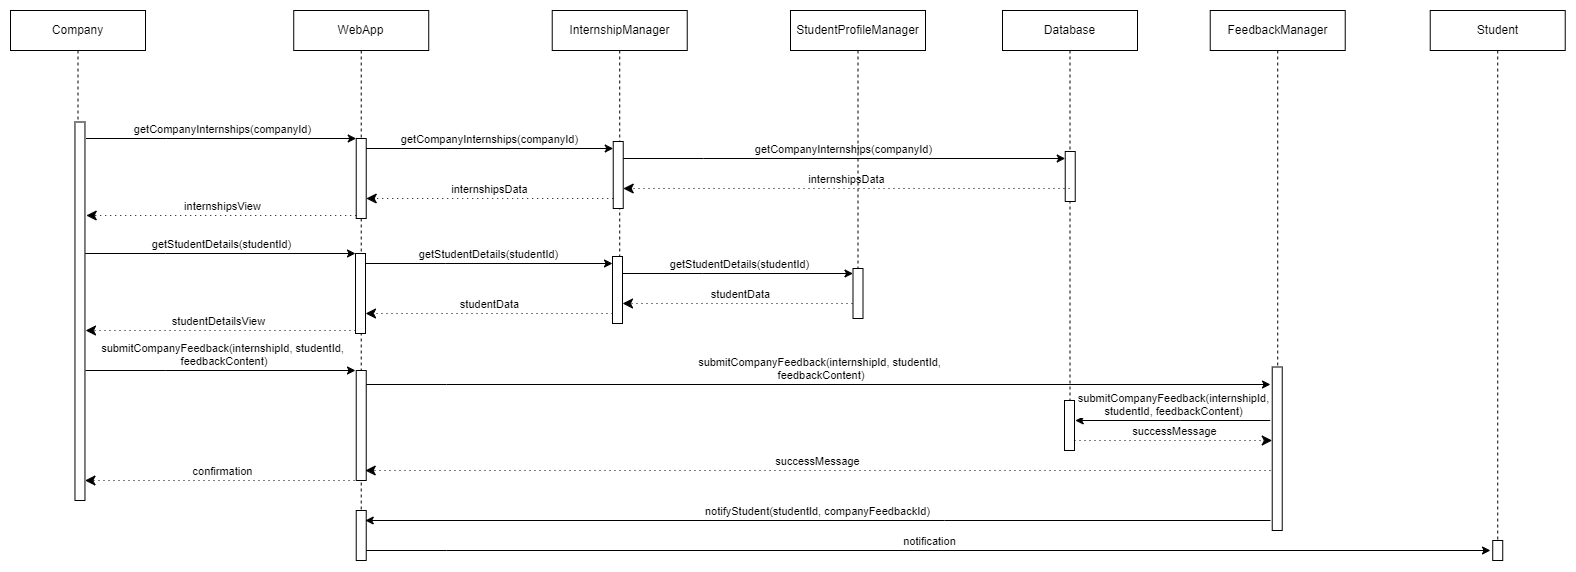

The diagram above was exported from draw.io. Its source (the exported page's mxGraphModel, read from the mxfile embedded in the PNG):
<mxGraphModel dx="1846" dy="-1437" grid="1" gridSize="10" guides="1" tooltips="1" connect="1" arrows="1" fold="1" page="1" pageScale="1" pageWidth="827" pageHeight="1169" math="0" shadow="0">
  <root>
    <mxCell id="0" />
    <mxCell id="1" parent="0" />
    <mxCell id="ftCdyeyxGnlMgfwHwcsS-282" value="Database" style="shape=umlLifeline;perimeter=lifelinePerimeter;whiteSpace=wrap;html=1;container=0;dropTarget=0;collapsible=0;recursiveResize=0;outlineConnect=0;portConstraint=eastwest;newEdgeStyle={&quot;edgeStyle&quot;:&quot;elbowEdgeStyle&quot;,&quot;elbow&quot;:&quot;vertical&quot;,&quot;curved&quot;:0,&quot;rounded&quot;:0};" vertex="1" parent="1">
      <mxGeometry x="3082" y="4570" width="135" height="440" as="geometry" />
    </mxCell>
    <mxCell id="ftCdyeyxGnlMgfwHwcsS-283" value="" style="html=1;points=[];perimeter=orthogonalPerimeter;outlineConnect=0;targetShapes=umlLifeline;portConstraint=eastwest;newEdgeStyle={&quot;edgeStyle&quot;:&quot;elbowEdgeStyle&quot;,&quot;elbow&quot;:&quot;vertical&quot;,&quot;curved&quot;:0,&quot;rounded&quot;:0};" vertex="1" parent="ftCdyeyxGnlMgfwHwcsS-282">
      <mxGeometry x="62" y="390" width="10" height="50" as="geometry" />
    </mxCell>
    <mxCell id="ftCdyeyxGnlMgfwHwcsS-284" value="InternshipManager" style="shape=umlLifeline;perimeter=lifelinePerimeter;whiteSpace=wrap;html=1;container=0;dropTarget=0;collapsible=0;recursiveResize=0;outlineConnect=0;portConstraint=eastwest;newEdgeStyle={&quot;edgeStyle&quot;:&quot;elbowEdgeStyle&quot;,&quot;elbow&quot;:&quot;vertical&quot;,&quot;curved&quot;:0,&quot;rounded&quot;:0};" vertex="1" parent="1">
      <mxGeometry x="2631.73" y="4570" width="135" height="310" as="geometry" />
    </mxCell>
    <mxCell id="ftCdyeyxGnlMgfwHwcsS-285" value="WebApp" style="shape=umlLifeline;perimeter=lifelinePerimeter;whiteSpace=wrap;html=1;container=0;dropTarget=0;collapsible=0;recursiveResize=0;outlineConnect=0;portConstraint=eastwest;newEdgeStyle={&quot;edgeStyle&quot;:&quot;elbowEdgeStyle&quot;,&quot;elbow&quot;:&quot;vertical&quot;,&quot;curved&quot;:0,&quot;rounded&quot;:0};" vertex="1" parent="1">
      <mxGeometry x="2373.23" y="4570" width="135" height="530" as="geometry" />
    </mxCell>
    <mxCell id="ftCdyeyxGnlMgfwHwcsS-286" value="" style="html=1;points=[];perimeter=orthogonalPerimeter;outlineConnect=0;targetShapes=umlLifeline;portConstraint=eastwest;newEdgeStyle={&quot;edgeStyle&quot;:&quot;elbowEdgeStyle&quot;,&quot;elbow&quot;:&quot;vertical&quot;,&quot;curved&quot;:0,&quot;rounded&quot;:0};" vertex="1" parent="ftCdyeyxGnlMgfwHwcsS-285">
      <mxGeometry x="62.5" y="360" width="10" height="110" as="geometry" />
    </mxCell>
    <mxCell id="ftCdyeyxGnlMgfwHwcsS-287" value="" style="html=1;points=[];perimeter=orthogonalPerimeter;outlineConnect=0;targetShapes=umlLifeline;portConstraint=eastwest;newEdgeStyle={&quot;edgeStyle&quot;:&quot;elbowEdgeStyle&quot;,&quot;elbow&quot;:&quot;vertical&quot;,&quot;curved&quot;:0,&quot;rounded&quot;:0};" vertex="1" parent="ftCdyeyxGnlMgfwHwcsS-285">
      <mxGeometry x="62.5" y="500" width="10" height="50" as="geometry" />
    </mxCell>
    <mxCell id="ftCdyeyxGnlMgfwHwcsS-288" value="" style="html=1;points=[];perimeter=orthogonalPerimeter;outlineConnect=0;targetShapes=umlLifeline;portConstraint=eastwest;newEdgeStyle={&quot;edgeStyle&quot;:&quot;elbowEdgeStyle&quot;,&quot;elbow&quot;:&quot;vertical&quot;,&quot;curved&quot;:0,&quot;rounded&quot;:0};" vertex="1" parent="1">
      <mxGeometry x="2692.73" y="4701" width="10" height="67" as="geometry" />
    </mxCell>
    <mxCell id="ftCdyeyxGnlMgfwHwcsS-289" value="" style="html=1;points=[];perimeter=orthogonalPerimeter;outlineConnect=0;targetShapes=umlLifeline;portConstraint=eastwest;newEdgeStyle={&quot;edgeStyle&quot;:&quot;elbowEdgeStyle&quot;,&quot;elbow&quot;:&quot;vertical&quot;,&quot;curved&quot;:0,&quot;rounded&quot;:0};" vertex="1" parent="1">
      <mxGeometry x="3144.73" y="4711" width="10" height="50" as="geometry" />
    </mxCell>
    <mxCell id="ftCdyeyxGnlMgfwHwcsS-290" value="" style="html=1;points=[];perimeter=orthogonalPerimeter;outlineConnect=0;targetShapes=umlLifeline;portConstraint=eastwest;newEdgeStyle={&quot;edgeStyle&quot;:&quot;elbowEdgeStyle&quot;,&quot;elbow&quot;:&quot;vertical&quot;,&quot;curved&quot;:0,&quot;rounded&quot;:0};" vertex="1" parent="1">
      <mxGeometry x="2435.73" y="4698" width="10" height="80" as="geometry" />
    </mxCell>
    <mxCell id="ftCdyeyxGnlMgfwHwcsS-291" value="" style="html=1;points=[];perimeter=orthogonalPerimeter;outlineConnect=0;targetShapes=umlLifeline;portConstraint=eastwest;newEdgeStyle={&quot;edgeStyle&quot;:&quot;elbowEdgeStyle&quot;,&quot;elbow&quot;:&quot;vertical&quot;,&quot;curved&quot;:0,&quot;rounded&quot;:0};" vertex="1" parent="1">
      <mxGeometry x="2435" y="4813" width="10" height="80" as="geometry" />
    </mxCell>
    <mxCell id="ftCdyeyxGnlMgfwHwcsS-292" value="getStudentDetails(studentId)" style="html=1;verticalAlign=bottom;endArrow=classic;edgeStyle=elbowEdgeStyle;elbow=vertical;curved=0;rounded=0;strokeColor=default;endFill=1;" edge="1" parent="1" target="ftCdyeyxGnlMgfwHwcsS-291">
      <mxGeometry relative="1" as="geometry">
        <mxPoint x="2164.73" y="4813" as="sourcePoint" />
        <Array as="points">
          <mxPoint x="2245" y="4813" />
        </Array>
        <mxPoint as="offset" />
      </mxGeometry>
    </mxCell>
    <mxCell id="ftCdyeyxGnlMgfwHwcsS-293" value="studentDetailsView" style="html=1;verticalAlign=bottom;endArrow=classic;dashed=1;endSize=8;edgeStyle=elbowEdgeStyle;elbow=vertical;curved=0;rounded=0;endFill=1;dashPattern=1 4;" edge="1" parent="1">
      <mxGeometry relative="1" as="geometry">
        <mxPoint x="2165" y="4890" as="targetPoint" />
        <Array as="points">
          <mxPoint x="2285" y="4890" />
          <mxPoint x="2255" y="5020" />
        </Array>
        <mxPoint x="2435" y="4890" as="sourcePoint" />
      </mxGeometry>
    </mxCell>
    <mxCell id="ftCdyeyxGnlMgfwHwcsS-294" value="" style="html=1;points=[];perimeter=orthogonalPerimeter;outlineConnect=0;targetShapes=umlLifeline;portConstraint=eastwest;newEdgeStyle={&quot;edgeStyle&quot;:&quot;elbowEdgeStyle&quot;,&quot;elbow&quot;:&quot;vertical&quot;,&quot;curved&quot;:0,&quot;rounded&quot;:0};" vertex="1" parent="1">
      <mxGeometry x="2692" y="4816" width="10" height="67" as="geometry" />
    </mxCell>
    <mxCell id="ftCdyeyxGnlMgfwHwcsS-295" value="getStudentDetails(studentId)" style="html=1;verticalAlign=bottom;endArrow=classic;edgeStyle=elbowEdgeStyle;elbow=vertical;curved=0;rounded=0;strokeColor=default;endFill=1;" edge="1" parent="1" target="ftCdyeyxGnlMgfwHwcsS-294">
      <mxGeometry relative="1" as="geometry">
        <mxPoint x="2445" y="4823" as="sourcePoint" />
        <Array as="points">
          <mxPoint x="2525.27" y="4823" />
        </Array>
        <mxPoint as="offset" />
        <mxPoint x="2746" y="4823" as="targetPoint" />
      </mxGeometry>
    </mxCell>
    <mxCell id="ftCdyeyxGnlMgfwHwcsS-296" value="getStudentDetails(studentId)" style="html=1;verticalAlign=bottom;endArrow=classic;edgeStyle=elbowEdgeStyle;elbow=vertical;curved=0;rounded=0;strokeColor=default;endFill=1;" edge="1" parent="1" target="ftCdyeyxGnlMgfwHwcsS-320">
      <mxGeometry relative="1" as="geometry">
        <mxPoint x="2702" y="4833" as="sourcePoint" />
        <Array as="points">
          <mxPoint x="2782.27" y="4833" />
        </Array>
        <mxPoint as="offset" />
        <mxPoint x="2888.73" y="4833" as="targetPoint" />
      </mxGeometry>
    </mxCell>
    <mxCell id="ftCdyeyxGnlMgfwHwcsS-297" value="studentData" style="html=1;verticalAlign=bottom;endArrow=classic;dashed=1;endSize=8;edgeStyle=elbowEdgeStyle;elbow=horizontal;curved=0;rounded=0;endFill=1;dashPattern=1 4;" edge="1" parent="1" source="ftCdyeyxGnlMgfwHwcsS-294">
      <mxGeometry relative="1" as="geometry">
        <mxPoint x="2445" y="4873" as="targetPoint" />
        <Array as="points">
          <mxPoint x="2565" y="4873" />
          <mxPoint x="2535" y="5003" />
        </Array>
        <mxPoint x="2684.73" y="4873" as="sourcePoint" />
      </mxGeometry>
    </mxCell>
    <mxCell id="ftCdyeyxGnlMgfwHwcsS-298" value="studentData" style="html=1;verticalAlign=bottom;endArrow=classic;dashed=1;endSize=8;edgeStyle=elbowEdgeStyle;elbow=vertical;curved=0;rounded=0;endFill=1;dashPattern=1 4;" edge="1" parent="1" source="ftCdyeyxGnlMgfwHwcsS-319">
      <mxGeometry relative="1" as="geometry">
        <mxPoint x="2702" y="4863" as="targetPoint" />
        <Array as="points">
          <mxPoint x="2822" y="4863" />
          <mxPoint x="2792" y="4993" />
        </Array>
        <mxPoint x="2904.73" y="4863" as="sourcePoint" />
      </mxGeometry>
    </mxCell>
    <mxCell id="ftCdyeyxGnlMgfwHwcsS-299" value="getCompanyInternships(companyId)" style="html=1;verticalAlign=bottom;endArrow=classic;edgeStyle=elbowEdgeStyle;elbow=horizontal;curved=0;rounded=0;strokeColor=default;endFill=1;" edge="1" parent="1" target="ftCdyeyxGnlMgfwHwcsS-290">
      <mxGeometry relative="1" as="geometry">
        <mxPoint x="2165.46" y="4698" as="sourcePoint" />
        <Array as="points">
          <mxPoint x="2245.73" y="4698" />
        </Array>
        <mxPoint as="offset" />
      </mxGeometry>
    </mxCell>
    <mxCell id="ftCdyeyxGnlMgfwHwcsS-300" value="internshipsView" style="html=1;verticalAlign=bottom;endArrow=classic;dashed=1;endSize=8;edgeStyle=elbowEdgeStyle;elbow=vertical;curved=0;rounded=0;endFill=1;dashPattern=1 4;" edge="1" parent="1">
      <mxGeometry relative="1" as="geometry">
        <mxPoint x="2165.73" y="4775" as="targetPoint" />
        <Array as="points">
          <mxPoint x="2285.73" y="4775" />
          <mxPoint x="2255.73" y="4905" />
        </Array>
        <mxPoint x="2435.73" y="4775" as="sourcePoint" />
      </mxGeometry>
    </mxCell>
    <mxCell id="ftCdyeyxGnlMgfwHwcsS-301" value="getCompanyInternships(companyId)" style="html=1;verticalAlign=bottom;endArrow=classic;edgeStyle=elbowEdgeStyle;elbow=vertical;curved=0;rounded=0;strokeColor=default;endFill=1;" edge="1" parent="1" target="ftCdyeyxGnlMgfwHwcsS-288">
      <mxGeometry x="0.0002" relative="1" as="geometry">
        <mxPoint x="2445.73" y="4708" as="sourcePoint" />
        <Array as="points">
          <mxPoint x="2526" y="4708" />
        </Array>
        <mxPoint as="offset" />
        <mxPoint x="2746.73" y="4708" as="targetPoint" />
      </mxGeometry>
    </mxCell>
    <mxCell id="ftCdyeyxGnlMgfwHwcsS-302" value="getCompanyInternships(companyId)" style="html=1;verticalAlign=bottom;endArrow=classic;edgeStyle=elbowEdgeStyle;elbow=horizontal;curved=0;rounded=0;strokeColor=default;endFill=1;" edge="1" parent="1" target="ftCdyeyxGnlMgfwHwcsS-289">
      <mxGeometry relative="1" as="geometry">
        <mxPoint x="2702.73" y="4718" as="sourcePoint" />
        <Array as="points">
          <mxPoint x="2783" y="4718" />
        </Array>
        <mxPoint as="offset" />
        <mxPoint x="2889.46" y="4718" as="targetPoint" />
      </mxGeometry>
    </mxCell>
    <mxCell id="ftCdyeyxGnlMgfwHwcsS-303" value="internshipsData" style="html=1;verticalAlign=bottom;endArrow=classic;dashed=1;endSize=8;edgeStyle=elbowEdgeStyle;elbow=vertical;curved=0;rounded=0;endFill=1;dashPattern=1 4;" edge="1" parent="1" source="ftCdyeyxGnlMgfwHwcsS-288">
      <mxGeometry relative="1" as="geometry">
        <mxPoint x="2445.73" y="4758" as="targetPoint" />
        <Array as="points">
          <mxPoint x="2565.73" y="4758" />
          <mxPoint x="2535.73" y="4888" />
        </Array>
        <mxPoint x="2685.46" y="4758" as="sourcePoint" />
      </mxGeometry>
    </mxCell>
    <mxCell id="ftCdyeyxGnlMgfwHwcsS-304" value="internshipsData" style="html=1;verticalAlign=bottom;endArrow=classic;dashed=1;endSize=8;edgeStyle=elbowEdgeStyle;elbow=vertical;curved=0;rounded=0;endFill=1;dashPattern=1 4;" edge="1" parent="1" source="ftCdyeyxGnlMgfwHwcsS-282">
      <mxGeometry relative="1" as="geometry">
        <mxPoint x="2702.73" y="4748" as="targetPoint" />
        <Array as="points">
          <mxPoint x="2822.73" y="4748" />
          <mxPoint x="2792.73" y="4878" />
        </Array>
        <mxPoint x="2905.46" y="4748" as="sourcePoint" />
      </mxGeometry>
    </mxCell>
    <mxCell id="ftCdyeyxGnlMgfwHwcsS-305" value="Company" style="shape=umlLifeline;perimeter=lifelinePerimeter;whiteSpace=wrap;html=1;container=0;dropTarget=0;collapsible=0;recursiveResize=0;outlineConnect=0;portConstraint=eastwest;newEdgeStyle={&quot;edgeStyle&quot;:&quot;elbowEdgeStyle&quot;,&quot;elbow&quot;:&quot;vertical&quot;,&quot;curved&quot;:0,&quot;rounded&quot;:0};" vertex="1" parent="1">
      <mxGeometry x="2090" y="4570" width="135" height="470" as="geometry" />
    </mxCell>
    <mxCell id="ftCdyeyxGnlMgfwHwcsS-306" value="" style="html=1;points=[];perimeter=orthogonalPerimeter;outlineConnect=0;targetShapes=umlLifeline;portConstraint=eastwest;newEdgeStyle={&quot;edgeStyle&quot;:&quot;elbowEdgeStyle&quot;,&quot;elbow&quot;:&quot;vertical&quot;,&quot;curved&quot;:0,&quot;rounded&quot;:0};" vertex="1" parent="ftCdyeyxGnlMgfwHwcsS-305">
      <mxGeometry x="64.46" y="111.5" width="10" height="378.5" as="geometry" />
    </mxCell>
    <mxCell id="ftCdyeyxGnlMgfwHwcsS-307" value="FeedbackManager" style="shape=umlLifeline;perimeter=lifelinePerimeter;whiteSpace=wrap;html=1;container=0;dropTarget=0;collapsible=0;recursiveResize=0;outlineConnect=0;portConstraint=eastwest;newEdgeStyle={&quot;edgeStyle&quot;:&quot;elbowEdgeStyle&quot;,&quot;elbow&quot;:&quot;vertical&quot;,&quot;curved&quot;:0,&quot;rounded&quot;:0};" vertex="1" parent="1">
      <mxGeometry x="3289.73" y="4570" width="135" height="510" as="geometry" />
    </mxCell>
    <mxCell id="ftCdyeyxGnlMgfwHwcsS-308" value="" style="html=1;points=[];perimeter=orthogonalPerimeter;outlineConnect=0;targetShapes=umlLifeline;portConstraint=eastwest;newEdgeStyle={&quot;edgeStyle&quot;:&quot;elbowEdgeStyle&quot;,&quot;elbow&quot;:&quot;vertical&quot;,&quot;curved&quot;:0,&quot;rounded&quot;:0};" vertex="1" parent="ftCdyeyxGnlMgfwHwcsS-307">
      <mxGeometry x="62" y="356.5" width="10" height="163.5" as="geometry" />
    </mxCell>
    <mxCell id="ftCdyeyxGnlMgfwHwcsS-309" value="submitCompanyFeedback(internshipId, studentId,&lt;br&gt;&amp;nbsp;feedbackContent)" style="html=1;verticalAlign=bottom;endArrow=classic;edgeStyle=elbowEdgeStyle;elbow=vertical;curved=0;rounded=0;strokeColor=default;endFill=1;" edge="1" parent="1">
      <mxGeometry relative="1" as="geometry">
        <mxPoint x="2165" y="4930" as="sourcePoint" />
        <Array as="points">
          <mxPoint x="2245.27" y="4930" />
        </Array>
        <mxPoint as="offset" />
        <mxPoint x="2435" y="4930" as="targetPoint" />
      </mxGeometry>
    </mxCell>
    <mxCell id="ftCdyeyxGnlMgfwHwcsS-310" value="submitCompanyFeedback(internshipId, studentId,&lt;br style=&quot;border-color: var(--border-color);&quot;&gt;&amp;nbsp;feedbackContent)" style="html=1;verticalAlign=bottom;endArrow=classic;edgeStyle=elbowEdgeStyle;elbow=vertical;curved=0;rounded=0;strokeColor=default;endFill=1;" edge="1" parent="1">
      <mxGeometry relative="1" as="geometry">
        <mxPoint x="2445.73" y="4944" as="sourcePoint" />
        <Array as="points">
          <mxPoint x="2526" y="4944" />
        </Array>
        <mxPoint as="offset" />
        <mxPoint x="3350" y="4944" as="targetPoint" />
      </mxGeometry>
    </mxCell>
    <mxCell id="ftCdyeyxGnlMgfwHwcsS-311" value="submitCompanyFeedback(internshipId, &lt;br&gt;studentId, feedbackContent)" style="html=1;verticalAlign=bottom;endArrow=classic;edgeStyle=elbowEdgeStyle;elbow=vertical;curved=0;rounded=0;strokeColor=default;endFill=1;" edge="1" parent="1">
      <mxGeometry relative="1" as="geometry">
        <mxPoint x="3349.73" y="4980" as="sourcePoint" />
        <Array as="points">
          <mxPoint x="3259.73" y="4980" />
        </Array>
        <mxPoint as="offset" />
        <mxPoint x="3154.73" y="4980" as="targetPoint" />
      </mxGeometry>
    </mxCell>
    <mxCell id="ftCdyeyxGnlMgfwHwcsS-312" value="successMessage" style="html=1;verticalAlign=bottom;endArrow=classic;dashed=1;endSize=8;edgeStyle=elbowEdgeStyle;elbow=vertical;curved=0;rounded=0;endFill=1;dashPattern=1 4;" edge="1" parent="1" source="ftCdyeyxGnlMgfwHwcsS-283" target="ftCdyeyxGnlMgfwHwcsS-308">
      <mxGeometry relative="1" as="geometry">
        <mxPoint x="3050" y="5100" as="targetPoint" />
        <Array as="points">
          <mxPoint x="3249.73" y="5000" />
          <mxPoint x="3140" y="5230" />
        </Array>
        <mxPoint x="3252.73" y="5100" as="sourcePoint" />
      </mxGeometry>
    </mxCell>
    <mxCell id="ftCdyeyxGnlMgfwHwcsS-313" value="successMessage" style="html=1;verticalAlign=bottom;endArrow=classic;dashed=1;endSize=8;edgeStyle=elbowEdgeStyle;elbow=vertical;curved=0;rounded=0;endFill=1;dashPattern=1 4;" edge="1" parent="1">
      <mxGeometry relative="1" as="geometry">
        <mxPoint x="2444.73" y="5030" as="targetPoint" />
        <Array as="points">
          <mxPoint x="3034" y="5030" />
          <mxPoint x="3004" y="5160" />
        </Array>
        <mxPoint x="3350" y="5030" as="sourcePoint" />
      </mxGeometry>
    </mxCell>
    <mxCell id="ftCdyeyxGnlMgfwHwcsS-314" value="confirmation" style="html=1;verticalAlign=bottom;endArrow=classic;dashed=1;endSize=8;edgeStyle=elbowEdgeStyle;elbow=vertical;curved=0;rounded=0;endFill=1;dashPattern=1 4;" edge="1" parent="1" target="ftCdyeyxGnlMgfwHwcsS-306">
      <mxGeometry relative="1" as="geometry">
        <mxPoint x="2174.73" y="5040" as="targetPoint" />
        <Array as="points">
          <mxPoint x="2356.27" y="5040" />
          <mxPoint x="2326.27" y="5170" />
        </Array>
        <mxPoint x="2439" y="5040" as="sourcePoint" />
      </mxGeometry>
    </mxCell>
    <mxCell id="ftCdyeyxGnlMgfwHwcsS-315" value="Student" style="shape=umlLifeline;perimeter=lifelinePerimeter;whiteSpace=wrap;html=1;container=0;dropTarget=0;collapsible=0;recursiveResize=0;outlineConnect=0;portConstraint=eastwest;newEdgeStyle={&quot;edgeStyle&quot;:&quot;elbowEdgeStyle&quot;,&quot;elbow&quot;:&quot;vertical&quot;,&quot;curved&quot;:0,&quot;rounded&quot;:0};" vertex="1" parent="1">
      <mxGeometry x="3509.73" y="4570" width="135" height="550" as="geometry" />
    </mxCell>
    <mxCell id="ftCdyeyxGnlMgfwHwcsS-316" value="" style="html=1;points=[];perimeter=orthogonalPerimeter;outlineConnect=0;targetShapes=umlLifeline;portConstraint=eastwest;newEdgeStyle={&quot;edgeStyle&quot;:&quot;elbowEdgeStyle&quot;,&quot;elbow&quot;:&quot;vertical&quot;,&quot;curved&quot;:0,&quot;rounded&quot;:0};" vertex="1" parent="ftCdyeyxGnlMgfwHwcsS-315">
      <mxGeometry x="62.5" y="530" width="10" height="20" as="geometry" />
    </mxCell>
    <mxCell id="ftCdyeyxGnlMgfwHwcsS-317" value="notifyStudent(studentId, companyFeedbackId)" style="html=1;verticalAlign=bottom;endArrow=classic;edgeStyle=elbowEdgeStyle;elbow=vertical;curved=0;rounded=0;strokeColor=default;endFill=1;" edge="1" parent="1">
      <mxGeometry relative="1" as="geometry">
        <mxPoint x="3350" y="5080" as="sourcePoint" />
        <Array as="points">
          <mxPoint x="3024" y="5080" />
        </Array>
        <mxPoint as="offset" />
        <mxPoint x="2444.73" y="5080" as="targetPoint" />
      </mxGeometry>
    </mxCell>
    <mxCell id="ftCdyeyxGnlMgfwHwcsS-318" value="notification" style="html=1;verticalAlign=bottom;endArrow=classic;edgeStyle=elbowEdgeStyle;elbow=vertical;curved=0;rounded=0;strokeColor=default;endFill=1;" edge="1" parent="1">
      <mxGeometry relative="1" as="geometry">
        <mxPoint x="2445.73" y="5110" as="sourcePoint" />
        <Array as="points">
          <mxPoint x="2526" y="5110" />
        </Array>
        <mxPoint as="offset" />
        <mxPoint x="3570" y="5110" as="targetPoint" />
      </mxGeometry>
    </mxCell>
    <mxCell id="ftCdyeyxGnlMgfwHwcsS-319" value="StudentProfileManager" style="shape=umlLifeline;perimeter=lifelinePerimeter;whiteSpace=wrap;html=1;container=0;dropTarget=0;collapsible=0;recursiveResize=0;outlineConnect=0;portConstraint=eastwest;newEdgeStyle={&quot;edgeStyle&quot;:&quot;elbowEdgeStyle&quot;,&quot;elbow&quot;:&quot;vertical&quot;,&quot;curved&quot;:0,&quot;rounded&quot;:0};" vertex="1" parent="1">
      <mxGeometry x="2870" y="4570" width="135" height="300" as="geometry" />
    </mxCell>
    <mxCell id="ftCdyeyxGnlMgfwHwcsS-320" value="" style="html=1;points=[];perimeter=orthogonalPerimeter;outlineConnect=0;targetShapes=umlLifeline;portConstraint=eastwest;newEdgeStyle={&quot;edgeStyle&quot;:&quot;elbowEdgeStyle&quot;,&quot;elbow&quot;:&quot;vertical&quot;,&quot;curved&quot;:0,&quot;rounded&quot;:0};" vertex="1" parent="ftCdyeyxGnlMgfwHwcsS-319">
      <mxGeometry x="62.5" y="258" width="10" height="50" as="geometry" />
    </mxCell>
  </root>
</mxGraphModel>